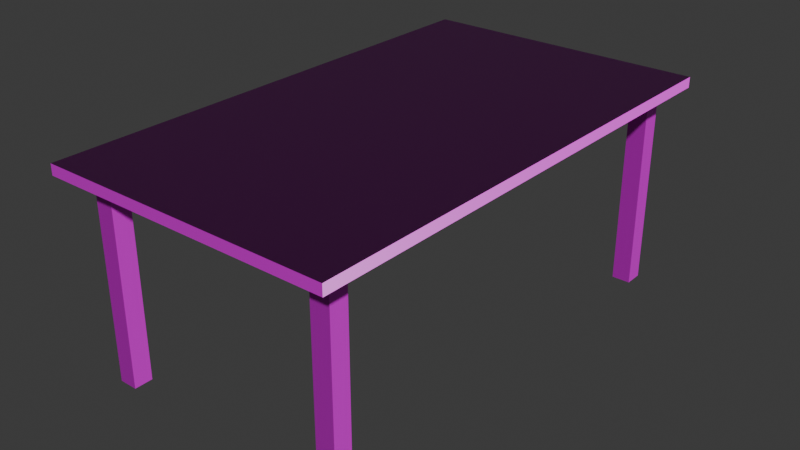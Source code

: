 # Source: table.blend  (saved by Blender 4.1.24; exported with 4.5.12 LTS)
import bpy
from mathutils import Matrix  # noqa: F401  (used for matrix-valued properties, if any)

bpy.ops.wm.read_factory_settings(use_empty=True)
scene = bpy.context.scene
scene.name = 'Scene'

# ---- collections
col_collection = bpy.data.collections.new('Collection'); scene.collection.children.link(col_collection)

# ---- images (referenced by path relative to the original .blend; pixels are not part of the script)
import os
ASSET_DIR = os.environ.get("B2B_ASSET_DIR", "")  # directory of the original .blend (textures are referenced by path, not embedded)
HERE = os.path.dirname(os.path.abspath(__file__))  # packed textures are extracted next to this script under _unpacked/

def load_image(name, relpath, width, height, colorspace="sRGB"):
    """Load a texture the original file referenced (path relative to the .blend, or extracted next to this script)."""
    p = next((c for c in (os.path.join(HERE, relpath), os.path.join(ASSET_DIR, relpath)) if relpath and os.path.exists(c)), "")
    if p:
        img = bpy.data.images.load(p, check_existing=True)
        img.name = name
    else:  # same state as the original file: an image datablock whose file is absent (Cycles renders it pink)
        img = bpy.data.images.new(name, width, height)
        img.source = "FILE"
        img.filepath = "//" + (relpath or name)
    img.colorspace_settings.name = colorspace
    return img
img_wood02_height_jpg = load_image('wood02_height.jpg', 'textures/wood02_height.jpg', 1024, 1024, 'Non-Color')
img_wood02_diffuse_jpg = load_image('wood02_diffuse.jpg', 'textures/wood02_diffuse.jpg', 1024, 1024, 'sRGB')
img_wood02_roughness_jpg = load_image('wood02_roughness.jpg', 'textures/wood02_roughness.jpg', 1024, 1024, 'Non-Color')
img_wood02_normal_jpg = load_image('wood02_normal.jpg', 'textures/wood02_normal.jpg', 1024, 1024, 'Non-Color')
img_wood02_ao_jpg = load_image('wood02_ao.jpg', 'textures/wood02_ao.jpg', 1024, 1024, 'Non-Color')

# ---- materials (node trees are filled in below, after node groups)
mat_furniture_wood = bpy.data.materials.new('Furniture wood')
mat_furniture_wood.displacement_method = 'BOTH'
mat_furniture_wood.use_transparent_shadow = False

# ---- material node trees
mat_furniture_wood.use_nodes = True; mat_furniture_wood.node_tree.nodes.clear()
_N = mat_furniture_wood.node_tree.nodes; _L = mat_furniture_wood.node_tree.links
n0 = _N.new('ShaderNodeBsdfPrincipled'); n0.name = 'Principled BSDF'; n0.location = (725, 420)
n1 = _N.new('ShaderNodeOutputMaterial'); n1.name = 'Material Output'; n1.location = (1015, 420)
n2 = _N.new('ShaderNodeTexImage'); n2.name = 'Image Texture'; n2.location = (88, -880)
n2.label = 'Displacement'
n2.image = img_wood02_height_jpg
n3 = _N.new('ShaderNodeDisplacement'); n3.name = 'Displacement'; n3.location = (825, -280)
n4 = _N.new('ShaderNodeTexImage'); n4.name = 'Image Texture.001'; n4.location = (88, -320)
n4.label = 'Base Color'
n4.image = img_wood02_diffuse_jpg
n5 = _N.new('ShaderNodeTexImage'); n5.name = 'Image Texture.002'; n5.location = (88, -600)
n5.label = 'Roughness'
n5.image = img_wood02_roughness_jpg
n6 = _N.new('ShaderNodeTexImage'); n6.name = 'Image Texture.003'; n6.location = (88, -1160)
n6.label = 'Normal'
n6.image = img_wood02_normal_jpg
n7 = _N.new('ShaderNodeNormalMap'); n7.name = 'Normal Map'; n7.location = (475, -500)
n8 = _N.new('ShaderNodeTexImage'); n8.name = 'Image Texture.004'; n8.location = (88, -40)
n8.label = 'Ambient Occlusion'
n8.image = img_wood02_ao_jpg
n9 = _N.new('ShaderNodeMapping'); n9.name = 'Mapping'; n9.location = (230, -40)
n10 = _N.new('NodeReroute'); n10.name = 'Reroute'; n10.location = (38, -710)
n10.width = 16
n10.socket_idname = 'NodeSocketVector'
n11 = _N.new('ShaderNodeTexCoord'); n11.name = 'Texture Coordinate'; n11.location = (30, -40)
n12 = _N.new('NodeFrame'); n12.name = 'Frame'; n12.location = (-1270, 340)
n12.label = 'Mapping'
n12.width = 400
n13 = _N.new('NodeFrame'); n13.name = 'Frame.001'; n13.location = (-628, 540)
n13.label = 'Textures'
n13.width = 358
n14 = _N.new('ShaderNodeSeparateXYZ'); n14.name = 'Separate XYZ'; n14.location = (-120, -512)
n15 = _N.new('ShaderNodeMath'); n15.name = 'Math'; n15.location = (64, -621)
n15.operation = 'SUBTRACT'
n15.inputs[0].default_value = 1.0
n16 = _N.new('ShaderNodeCombineXYZ'); n16.name = 'Combine XYZ'; n16.location = (240, -487)
n17 = _N.new('ShaderNodeValue'); n17.name = 'Value'; n17.location = (33, -301)
n17.outputs[0].default_value = 2.0
n18 = _N.new('ShaderNodeInvert'); n18.name = 'Invert Color'; n18.location = (74, 107)
n18.inputs[0].default_value = 0.3
n2.parent = n13
n4.parent = n13
n5.parent = n13
n6.parent = n13
n8.parent = n13
n9.parent = n12
n10.parent = n13
n11.parent = n12
n17.parent = n12
_L.new(n0.outputs[0], n1.inputs[0])
_L.new(n2.outputs[0], n3.inputs[0])
_L.new(n3.outputs[0], n1.inputs[2])
_L.new(n4.outputs[0], n0.inputs[0])
_L.new(n18.outputs[0], n0.inputs[2])
_L.new(n7.outputs[0], n0.inputs[5])
_L.new(n10.outputs[0], n8.inputs[0])
_L.new(n10.outputs[0], n4.inputs[0])
_L.new(n10.outputs[0], n5.inputs[0])
_L.new(n10.outputs[0], n2.inputs[0])
_L.new(n10.outputs[0], n6.inputs[0])
_L.new(n9.outputs[0], n10.inputs[0])
_L.new(n11.outputs[2], n9.inputs[0])
_L.new(n14.outputs[0], n16.inputs[0])
_L.new(n14.outputs[2], n16.inputs[2])
_L.new(n14.outputs[1], n15.inputs[1])
_L.new(n15.outputs[0], n16.inputs[1])
_L.new(n6.outputs[0], n14.inputs[0])
_L.new(n16.outputs[0], n7.inputs[1])
_L.new(n17.outputs[0], n9.inputs[3])
_L.new(n5.outputs[0], n18.inputs[1])
n1.is_active_output = True

# ---- world
world_world = bpy.data.worlds.new('World'); scene.world = world_world
world_world.use_nodes = True; world_world.node_tree.nodes.clear()
_N = world_world.node_tree.nodes; _L = world_world.node_tree.links
n0 = _N.new('ShaderNodeOutputWorld'); n0.name = 'World Output'; n0.location = (300, 300)
n1 = _N.new('ShaderNodeBackground'); n1.name = 'Background'; n1.location = (10, 300)
n1.inputs[0].default_value = (0.05088, 0.05088, 0.05088, 1.0)
_L.new(n1.outputs[0], n0.inputs[0])
n0.is_active_output = True
world_world.color = (0.05088, 0.05088, 0.05088)
world_world.use_sun_shadow = False
world_world.sun_shadow_jitter_overblur = 0.0

# ---- meshes
me_cube_001 = bpy.data.meshes.new('Cube.001')
me_cube_001.from_pydata([(-1.297, -2.239, 0.6044), (-1.297, -2.239, 0.701), (-1.297, 2.239, 0.6044), (-1.297, 2.239, 0.701), (1.297, -2.239, 0.6044), (1.297, -2.239, 0.701), (1.297, 2.239, 0.6044), (1.297, 2.239, 0.701), (-1.206, -2.083, 0.5296), (-1.206, -2.083, 0.6195), (-1.206, 2.083, 0.5296), (-1.206, 2.083, 0.6195), (1.206, -2.083, 0.5296), (1.206, -2.083, 0.6195), (1.206, 2.083, 0.5296), (1.206, 2.083, 0.6195), (0.9659, 1.85, -1.176), (0.9659, 1.85, 0.562), (0.9659, 2.018, -1.176), (0.9659, 2.018, 0.562), (1.134, 1.85, -1.176), (1.134, 1.85, 0.562), (1.134, 2.018, -1.176), (1.134, 2.018, 0.562), (-0.9659, 1.85, -1.176), (-0.9659, 1.85, 0.562), (-0.9659, 2.018, -1.176), (-0.9659, 2.018, 0.562), (-1.134, 1.85, -1.176), (-1.134, 1.85, 0.562), (-1.134, 2.018, -1.176), (-1.134, 2.018, 0.562), (0.9659, -1.85, -1.176), (0.9659, -1.85, 0.562), (0.9659, -2.018, -1.176), (0.9659, -2.018, 0.562), (1.134, -1.85, -1.176), (1.134, -1.85, 0.562), (1.134, -2.018, -1.176), (1.134, -2.018, 0.562), (-0.9659, -1.85, -1.176), (-0.9659, -1.85, 0.562), (-0.9659, -2.018, -1.176), (-0.9659, -2.018, 0.562), (-1.134, -1.85, -1.176), (-1.134, -1.85, 0.562), (-1.134, -2.018, -1.176), (-1.134, -2.018, 0.562)], [], [(0, 1, 3, 2), (2, 3, 7, 6), (6, 7, 5, 4), (4, 5, 1, 0), (2, 6, 4, 0), (7, 3, 1, 5), (8, 9, 11, 10), (10, 11, 15, 14), (14, 15, 13, 12), (12, 13, 9, 8), (10, 14, 12, 8), (15, 11, 9, 13), (16, 17, 19, 18), (18, 19, 23, 22), (22, 23, 21, 20), (20, 21, 17, 16), (18, 22, 20, 16), (23, 19, 17, 21), (24, 26, 27, 25), (26, 30, 31, 27), (30, 28, 29, 31), (28, 24, 25, 29), (26, 24, 28, 30), (31, 29, 25, 27), (32, 34, 35, 33), (34, 38, 39, 35), (38, 36, 37, 39), (36, 32, 33, 37), (34, 32, 36, 38), (39, 37, 33, 35), (40, 41, 43, 42), (42, 43, 47, 46), (46, 47, 45, 44), (44, 45, 41, 40), (42, 46, 44, 40), (47, 43, 41, 45)])
_uv = me_cube_001.uv_layers.new(name='UVMap')
_uv.uv.foreach_set('vector', [0.375, 0.0, 0.625, 0.0, 0.625, 0.25, 0.375, 0.25, 0.375, 0.25, 0.625, 0.25, 0.625, 0.5, 0.375, 0.5, 0.375, 0.5, 0.625, 0.5, 0.625, 0.75, 0.375, 0.75, 0.375, 0.75, 0.625, 0.75, 0.625, 1.0, 0.375, 1.0, 0.125, 0.5, 0.375, 0.5, 0.375, 0.75, 0.125, 0.75, 0.625, 0.5, 0.875, 0.5, 0.875, 0.75, 0.625, 0.75, 0.375, 0.0, 0.625, 0.0, 0.625, 0.25, 0.375, 0.25, 0.375, 0.25, 0.625, 0.25, 0.625, 0.5, 0.375, 0.5, 0.375, 0.5, 0.625, 0.5, 0.625, 0.75, 0.375, 0.75, 0.375, 0.75, 0.625, 0.75, 0.625, 1.0, 0.375, 1.0, 0.125, 0.5, 0.375, 0.5, 0.375, 0.75, 0.125, 0.75, 0.625, 0.5, 0.875, 0.5, 0.875, 0.75, 0.625, 0.75, 0.375, 0.0, 0.625, 0.0, 0.625, 0.25, 0.375, 0.25, 0.375, 0.25, 0.625, 0.25, 0.625, 0.5, 0.375, 0.5, 0.375, 0.5, 0.625, 0.5, 0.625, 0.75, 0.375, 0.75, 0.375, 0.75, 0.625, 0.75, 0.625, 1.0, 0.375, 1.0, 0.125, 0.5, 0.375, 0.5, 0.375, 0.75, 0.125, 0.75, 0.625, 0.5, 0.875, 0.5, 0.875, 0.75, 0.625, 0.75, 0.375, 0.0, 0.375, 0.25, 0.625, 0.25, 0.625, 0.0, 0.375, 0.25, 0.375, 0.5, 0.625, 0.5, 0.625, 0.25, 0.375, 0.5, 0.375, 0.75, 0.625, 0.75, 0.625, 0.5, 0.375, 0.75, 0.375, 1.0, 0.625, 1.0, 0.625, 0.75, 0.125, 0.5, 0.125, 0.75, 0.375, 0.75, 0.375, 0.5, 0.625, 0.5, 0.625, 0.75, 0.875, 0.75, 0.875, 0.5, 0.375, 0.0, 0.375, 0.25, 0.625, 0.25, 0.625, 0.0, 0.375, 0.25, 0.375, 0.5, 0.625, 0.5, 0.625, 0.25, 0.375, 0.5, 0.375, 0.75, 0.625, 0.75, 0.625, 0.5, 0.375, 0.75, 0.375, 1.0, 0.625, 1.0, 0.625, 0.75, 0.125, 0.5, 0.125, 0.75, 0.375, 0.75, 0.375, 0.5, 0.625, 0.5, 0.625, 0.75, 0.875, 0.75, 0.875, 0.5, 0.375, 0.0, 0.625, 0.0, 0.625, 0.25, 0.375, 0.25, 0.375, 0.25, 0.625, 0.25, 0.625, 0.5, 0.375, 0.5, 0.375, 0.5, 0.625, 0.5, 0.625, 0.75, 0.375, 0.75, 0.375, 0.75, 0.625, 0.75, 0.625, 1.0, 0.375, 1.0, 0.125, 0.5, 0.375, 0.5, 0.375, 0.75, 0.125, 0.75, 0.625, 0.5, 0.875, 0.5, 0.875, 0.75, 0.625, 0.75])
_uv = me_cube_001.uv_layers.new(name='automap')
_uv.uv.foreach_set('vector', [-0.004969, 0.4926, 0.4948, 0.4926, 0.4948, -0.007233, -0.004969, -0.007233, 0.495, 0.4926, 0.9948, 0.4926, 0.9948, -0.007233, 0.495, -0.007233, 0.495, -0.007233, 0.9948, -0.007233, 0.9948, 0.4926, 0.495, 0.4926, -0.004969, -0.007233, 0.4948, -0.007233, 0.4948, 0.4926, -0.004969, 0.4926, 0.4948, 0.4926, 0.4948, -0.007233, -0.004969, -0.007233, -0.004969, 0.4926, 0.4999, 0.5001, 0.4999, 0.9999, 9.997e-05, 0.9999, 9.996e-05, 0.5001, 0.0, 0.0, 0.0, 0.0, 0.0, 0.0, 0.0, 0.0, 0.0, 0.0, 0.0, 0.0, 0.0, 0.0, 0.0, 0.0, 0.0, 0.0, 0.0, 0.0, 0.0, 0.0, 0.0, 0.0, 0.0, 0.0, 0.0, 0.0, 0.0, 0.0, 0.0, 0.0, 0.0, 0.0, 0.0, 0.0, 0.0, 0.0, 0.0, 0.0, 0.0, 0.0, 0.0, 0.0, 0.0, 0.0, 0.0, 0.0, 0.0, 0.0, 0.0, 0.0, 0.0, 0.0, 0.0, 0.0, 0.0, 0.0, 0.0, 0.0, 0.0, 0.0, 0.0, 0.0, 0.0, 0.0, 0.0, 0.0, 0.0, 0.0, 0.0, 0.0, 0.0, 0.0, 0.0, 0.0, 0.0, 0.0, 0.0, 0.0, 0.0, 0.0, 0.0, 0.0, 0.0, 0.0, 0.0, 0.0, 0.0, 0.0, 0.0, 0.0, 0.0, 0.0, 0.0, 0.0, 0.0, 0.0, 0.0, 0.0, 0.0, 0.0, 0.0, 0.0, 0.0, 0.0, 0.0, 0.0, 0.0, 0.0, 0.0, 0.0, 0.0, 0.0, 0.0, 0.0, 0.0, 0.0, 0.0, 0.0, 0.0, 0.0, 0.0, 0.0, 0.0, 0.0, 0.0, 0.0, 0.0, 0.0, 0.0, 0.0, 0.0, 0.0, 0.0, 0.0, 0.0, 0.0, 0.0, 0.0, 0.0, 0.0, 0.0, 0.0, 0.0, 0.0, 0.0, 0.0, 0.0, 0.0, 0.0, 0.0, 0.0, 0.0, 0.0, 0.0, 0.0, 0.0, 0.0, 0.0, 0.0, 0.0, 0.0, 0.0, 0.0, 0.0, 0.0, 0.0, 0.0, 0.0, 0.0, 0.0, 0.0, 0.0, 0.0, 0.0, 0.0, 0.0, 0.0, 0.0, 0.0, 0.0, 0.0, 0.0, 0.0, 0.0, 0.0, 0.0, 0.0, 0.0, 0.0, 0.0, 0.0, 0.0, 0.0, 0.0, 0.0, 0.0, 0.0, 0.0, 0.0, 0.0, 0.0, 0.0, 0.0, 0.0, 0.0, 0.0, 0.0, 0.0, 0.0, 0.0, 0.0, 0.0, 0.0, 0.0, 0.0, 0.0, 0.0, 0.0, 0.0, 0.0, 0.0, 0.0, 0.0, 0.0, 0.0, 0.0, 0.0, 0.0, 0.0, 0.0, 0.0, 0.0, 0.0, 0.0, 0.0, 0.0, 0.0, 0.0])
_uv.active_render = True
me_cube_001.materials.append(mat_furniture_wood)
me_cube_001.auto_texspace = False
me_cube_001.update()

# ---- objects
ob_table = bpy.data.objects.new('table', me_cube_001)

# ---- transforms, parenting, visibility, modifiers, constraints
ob_table.location = (-4.967e-09, -6.954e-08, 1.122)

# ---- collection membership
col_collection.objects.link(ob_table)

# ---- scene / render settings (as saved in the file)
scene.frame_start = 1; scene.frame_end = 250; scene.frame_set(0)
scene.render.engine = 'BLENDER_EEVEE_NEXT'
scene.cycles.sampling_pattern = 'TABULATED_SOBOL'
scene.eevee.ray_tracing_options.trace_max_roughness = 0.0
bpy.context.view_layer.update()

# ---- added for rendering (the .blend has no active camera and no usable light): camera, sun
cam_auto = bpy.data.cameras.new('AutoCamera')
cam_auto.lens = 50.0
cam_auto.sensor_width = 36.0
cam_auto.clip_end = 1000.0
ob_auto_camera = bpy.data.objects.new('AutoCamera', cam_auto)
scene.collection.objects.link(ob_auto_camera)
ob_auto_camera.location = (5.09334, -6.11201, 4.95905)
ob_auto_camera.rotation_euler = (1.09748, -7.21219e-08, 0.694738)
scene.camera = ob_auto_camera
light_auto_sun = bpy.data.lights.new('AutoSun', 'SUN')
light_auto_sun.energy = 3.0
light_auto_sun.angle = 0.0523599
ob_auto_sun = bpy.data.objects.new('AutoSun', light_auto_sun)
scene.collection.objects.link(ob_auto_sun)
ob_auto_sun.rotation_euler = (0.872665, 0.174533, 0.523599)
bpy.context.view_layer.update()
